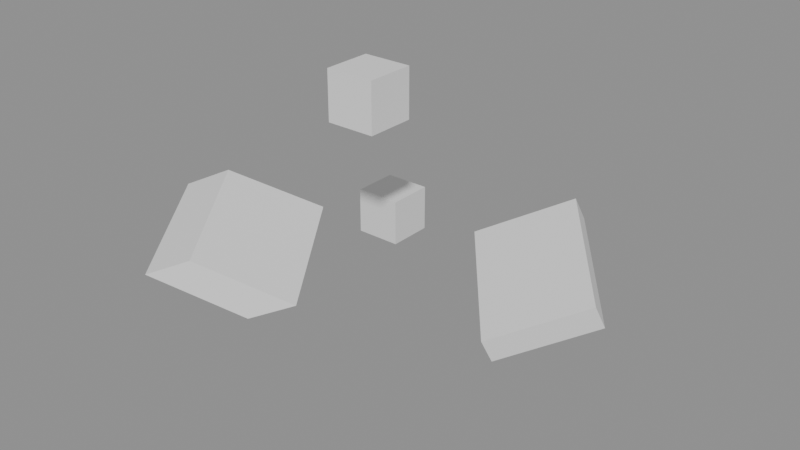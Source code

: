 # Source: unit-1mm.blend  (saved by Blender 5.2.45; exported with 4.5.12 LTS)
import bpy
from mathutils import Matrix  # noqa: F401  (used for matrix-valued properties, if any)

bpy.ops.wm.read_factory_settings(use_empty=True)
scene = bpy.context.scene
scene.name = 'Units'

# ---- meshes
me_unitcube = bpy.data.meshes.new('UnitCube')
me_unitcube.from_pydata([(-500.0, -500.0, -500.0), (500.0, -500.0, -500.0), (500.0, 500.0, -500.0), (-500.0, 500.0, -500.0), (-500.0, -500.0, 500.0), (500.0, -500.0, 500.0), (500.0, 500.0, 500.0), (-500.0, 500.0, 500.0)], [], [(0, 3, 2, 1), (4, 5, 6, 7), (0, 1, 5, 4), (1, 2, 6, 5), (2, 3, 7, 6), (3, 0, 4, 7)])
_uv = me_unitcube.uv_layers.new(name='A/B')
_uv.uv.foreach_set('vector', [0.0, 0.0, 1.0, 0.0, 1.0, 1.0, 0.0, 1.0, 0.0, 0.0, 1.0, 0.0, 1.0, 1.0, 0.0, 1.0, 0.0, 0.0, 1.0, 0.0, 1.0, 1.0, 0.0, 1.0, 0.0, 0.0, 1.0, 0.0, 1.0, 1.0, 0.0, 1.0, 0.0, 0.0, 1.0, 0.0, 1.0, 1.0, 0.0, 1.0, 0.0, 0.0, 1.0, 0.0, 1.0, 1.0, 0.0, 1.0])
_uv = me_unitcube.uv_layers.new(name='A_B')
_uv.uv.foreach_set('vector', [0.25, 0.0, 1.25, 0.0, 1.25, 1.0, 0.25, 1.0, 0.25, 0.0, 1.25, 0.0, 1.25, 1.0, 0.25, 1.0, 0.25, 0.0, 1.25, 0.0, 1.25, 1.0, 0.25, 1.0, 0.25, 0.0, 1.25, 0.0, 1.25, 1.0, 0.25, 1.0, 0.25, 0.0, 1.25, 0.0, 1.25, 1.0, 0.25, 1.0, 0.25, 0.0, 1.25, 0.0, 1.25, 1.0, 0.25, 1.0])
_uv = me_unitcube.uv_layers.new(name='st')
_uv.uv.foreach_set('vector', [0.5, 0.0, 1.5, 0.0, 1.5, 1.0, 0.5, 1.0, 0.5, 0.0, 1.5, 0.0, 1.5, 1.0, 0.5, 1.0, 0.5, 0.0, 1.5, 0.0, 1.5, 1.0, 0.5, 1.0, 0.5, 0.0, 1.5, 0.0, 1.5, 1.0, 0.5, 1.0, 0.5, 0.0, 1.5, 0.0, 1.5, 1.0, 0.5, 1.0, 0.5, 0.0, 1.5, 0.0, 1.5, 1.0, 0.5, 1.0])
_uv = me_unitcube.uv_layers.new(name='Render Map')
_uv.uv.foreach_set('vector', [0.75, 0.0, 1.75, 0.0, 1.75, 1.0, 0.75, 1.0, 0.75, 0.0, 1.75, 0.0, 1.75, 1.0, 0.75, 1.0, 0.75, 0.0, 1.75, 0.0, 1.75, 1.0, 0.75, 1.0, 0.75, 0.0, 1.75, 0.0, 1.75, 1.0, 0.75, 1.0, 0.75, 0.0, 1.75, 0.0, 1.75, 1.0, 0.75, 1.0, 0.75, 0.0, 1.75, 0.0, 1.75, 1.0, 0.75, 1.0])
_uv.active_render = True
_uv = me_unitcube.uv_layers.new(name='日本語')
_uv.uv.foreach_set('vector', [1.0, 0.0, 2.0, 0.0, 2.0, 1.0, 1.0, 1.0, 1.0, 0.0, 2.0, 0.0, 2.0, 1.0, 1.0, 1.0, 1.0, 0.0, 2.0, 0.0, 2.0, 1.0, 1.0, 1.0, 1.0, 0.0, 2.0, 0.0, 2.0, 1.0, 1.0, 1.0, 1.0, 0.0, 2.0, 0.0, 2.0, 1.0, 1.0, 1.0, 1.0, 0.0, 2.0, 0.0, 2.0, 1.0, 1.0, 1.0])
me_unitcube.update()

# ---- objects
ob_cube = bpy.data.objects.new('Cube', me_unitcube)
ob_translated = bpy.data.objects.new('Translated', me_unitcube)
ob_parent = bpy.data.objects.new('Parent', me_unitcube)
ob_mesh = bpy.data.objects.new('mesh', me_unitcube)
ob_mesh_1 = bpy.data.objects.new('mesh.1', None)
ob_mesh_1_1 = bpy.data.objects.new('mesh_1', None)
ob_a_b = bpy.data.objects.new('A B', None)
ob_a_b_1 = bpy.data.objects.new('A/B', None)
ob_a_b_2 = bpy.data.objects.new('A_B', None)
ob_a_b_1_1 = bpy.data.objects.new('A_B_1', None)
ob_cube_001 = bpy.data.objects.new('Cube.001', None)
ob_cube_001_1 = bpy.data.objects.new('Cube_001', None)
ob_3d_text = bpy.data.objects.new('3D Text', None)
ob_object = bpy.data.objects.new('Object', None)
ob_x = bpy.data.objects.new('日本語', None)
ob_2 = bpy.data.objects.new('日本語2', None)

# ---- transforms, parenting, visibility, modifiers, constraints
ob_cube.location = (0.0, 0.0, 0.0)
ob_translated.location = (2000.0, -3000.0, 4000.0)
ob_parent.location = (5000.0, -2000.0, 1000.0)
ob_parent.rotation_euler = (0.2, -0.4, 0.6)
ob_parent.scale = (-2.0, 3.0, 0.5)
ob_mesh.parent = ob_parent
ob_mesh.matrix_parent_inverse = Matrix(((1.0, 0.2, 0.0, 500.0), (0.0, 0.75, -0.1, -1000.0), (0.3, 0.0, 1.25, 1500.0), (0.0, 0.0, 0.0, 1.0)))
ob_mesh.location = (1000.0, 2000.0, 3000.0)
ob_mesh.rotation_euler = (-0.3, 0.5, 0.1)
ob_mesh.scale = (0.5, 1.25, -1.5)
ob_mesh.delta_location = (250.0, -500.0, 750.0)
ob_mesh_1.parent = ob_parent
ob_mesh_1.location = (0.0, 0.0, 0.0)
ob_mesh_1_1.parent = ob_parent
ob_mesh_1_1.location = (0.0, 0.0, 0.0)
ob_a_b.location = (0.0, 0.0, 0.0)
ob_a_b_1.location = (0.0, 0.0, 0.0)
ob_a_b_2.location = (0.0, 0.0, 0.0)
ob_a_b_1_1.location = (0.0, 0.0, 0.0)
ob_cube_001.location = (0.0, 0.0, 0.0)
ob_cube_001_1.location = (0.0, 0.0, 0.0)
ob_3d_text.location = (0.0, 0.0, 0.0)
ob_object.location = (0.0, 0.0, 0.0)
ob_x.location = (0.0, 0.0, 0.0)
ob_2.location = (0.0, 0.0, 0.0)

# ---- collection membership
scene.collection.objects.link(ob_cube)
scene.collection.objects.link(ob_translated)
scene.collection.objects.link(ob_parent)
scene.collection.objects.link(ob_mesh)
scene.collection.objects.link(ob_mesh_1)
scene.collection.objects.link(ob_mesh_1_1)
scene.collection.objects.link(ob_a_b)
scene.collection.objects.link(ob_a_b_1)
scene.collection.objects.link(ob_a_b_2)
scene.collection.objects.link(ob_a_b_1_1)
scene.collection.objects.link(ob_cube_001)
scene.collection.objects.link(ob_cube_001_1)
scene.collection.objects.link(ob_3d_text)
scene.collection.objects.link(ob_object)
scene.collection.objects.link(ob_x)
scene.collection.objects.link(ob_2)

# ---- scene / render settings (as saved in the file)
scene.frame_start = 1; scene.frame_end = 250; scene.frame_set(1)
scene.render.engine = 'BLENDER_EEVEE_NEXT'
scene.render.bake_bias = 0.0
scene.render.bake_samples = 0
scene.render.compositor_device = 'GPU'
scene.eevee.use_volume_custom_range = False
scene.eevee.fast_gi_thickness_near = 0.1
scene.eevee.fast_gi_thickness_far = 0.0
scene.eevee.ray_tracing_options.screen_trace_thickness = 0.1
scene.unit_settings.scale_length = 0.001
bpy.context.view_layer.update()

# ---- added for rendering (the .blend has no active camera and no usable light): camera, sun + grey world if the file has none
cam_auto = bpy.data.cameras.new('AutoCamera')
cam_auto.lens = 50.0
cam_auto.sensor_width = 36.0
cam_auto.clip_end = 192887.0
ob_auto_camera = bpy.data.objects.new('AutoCamera', cam_auto)
scene.collection.objects.link(ob_auto_camera)
ob_auto_camera.location = (14109.1, -16680.8, 10792.6)
ob_auto_camera.rotation_euler = (1.09748, -7.21219e-08, 0.694738)
scene.camera = ob_auto_camera
light_auto_sun = bpy.data.lights.new('AutoSun', 'SUN')
light_auto_sun.energy = 3.0
light_auto_sun.angle = 0.0523599
ob_auto_sun = bpy.data.objects.new('AutoSun', light_auto_sun)
scene.collection.objects.link(ob_auto_sun)
ob_auto_sun.rotation_euler = (0.872665, 0.174533, 0.523599)
if scene.world is None:
    world_auto = bpy.data.worlds.new('AutoWorld')
    world_auto.color = (0.3, 0.3, 0.3)
    scene.world = world_auto
bpy.context.view_layer.update()
